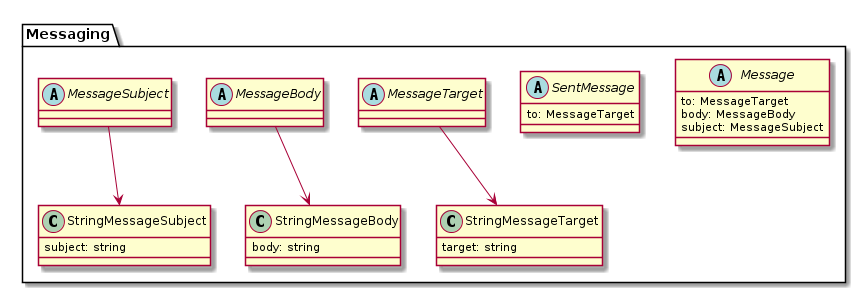

The diagram above was rendered by PlantUML. Its source (embedded in the PNG):
@startuml
package "Messaging" {
    abstract class Message {
        to: MessageTarget
        body: MessageBody
        subject: MessageSubject
    }
    abstract class SentMessage {
        to: MessageTarget
    }

    abstract class MessageTarget
    class StringMessageTarget {
        target: string
    }

    abstract class MessageBody
    class StringMessageBody {
        body: string
    }

    abstract class MessageSubject
    class StringMessageSubject {
        subject: string
    }

    MessageTarget --> StringMessageTarget
    MessageBody --> StringMessageBody
    MessageSubject --> StringMessageSubject


}

@enduml